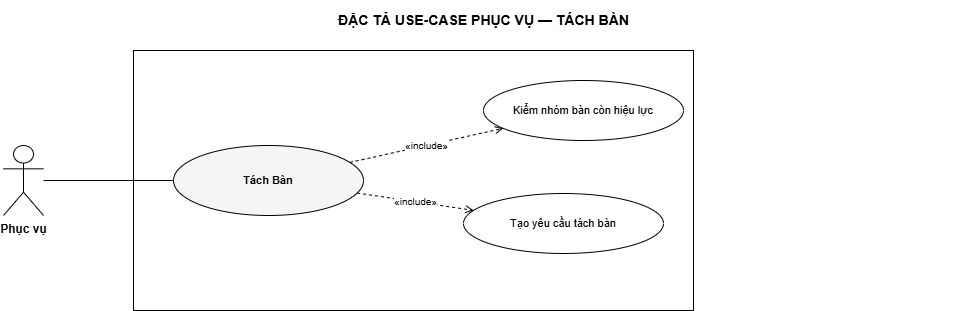

The diagram above was exported from draw.io. Its source (the exported page's mxGraphModel, read from the mxfile embedded in the PNG):
<mxGraphModel dx="941" dy="389" grid="1" gridSize="10" guides="1" tooltips="1" connect="1" arrows="1" fold="1" page="1" pageScale="1" pageWidth="1040" pageHeight="390" math="0" shadow="0">
  <root>
    <mxCell id="0" />
    <mxCell id="1" parent="0" />
    <mxCell id="title" value="ĐẶC TẢ USE-CASE PHỤC VỤ — TÁCH BÀN" style="text;html=1;fontSize=14;fontStyle=1;align=center;verticalAlign=middle;" parent="1" vertex="1">
      <mxGeometry x="40" y="40" width="960" height="40" as="geometry" />
    </mxCell>
    <mxCell id="boundary" value="" style="rounded=0;whiteSpace=wrap;html=1;verticalAlign=top;fontSize=11;fontStyle=2;fillColor=none;strokeColor=#000000;" parent="1" vertex="1">
      <mxGeometry x="170" y="90" width="560" height="260" as="geometry" />
    </mxCell>
    <mxCell id="a0" value="Phục vụ" style="shape=umlActor;verticalLabelPosition=bottom;verticalAlign=top;html=1;outlineConnect=0;fontSize=12;fontStyle=1;fillColor=#FFFFFF;strokeColor=#000000;" parent="1" vertex="1">
      <mxGeometry x="40" y="185" width="40" height="70" as="geometry" />
    </mxCell>
    <mxCell id="uc" value="Tách Bàn" style="ellipse;whiteSpace=wrap;html=1;fontSize=11;verticalAlign=middle;fillColor=#FFFFFF;strokeColor=#000000;fontStyle=1;fillColor=#F5F5F5;" parent="1" vertex="1">
      <mxGeometry x="210" y="185" width="190" height="70" as="geometry" />
    </mxCell>
    <mxCell id="inc0" value="Kiểm nhóm bàn còn hiệu lực" style="ellipse;whiteSpace=wrap;html=1;fontSize=11;verticalAlign=middle;fillColor=#FFFFFF;strokeColor=#000000;" parent="1" vertex="1">
      <mxGeometry x="520" y="120" width="200" height="60" as="geometry" />
    </mxCell>
    <mxCell id="inc1" value="Tạo yêu cầu tách bàn" style="ellipse;whiteSpace=wrap;html=1;fontSize=11;verticalAlign=middle;fillColor=#FFFFFF;strokeColor=#000000;" parent="1" vertex="1">
      <mxGeometry x="500" y="233" width="200" height="60" as="geometry" />
    </mxCell>
    <mxCell id="e-a0" value="" style="edgeStyle=none;html=1;fontSize=10;endArrow=none;strokeColor=#000000;" parent="1" source="a0" target="uc" edge="1">
      <mxGeometry relative="1" as="geometry" />
    </mxCell>
    <mxCell id="e-inc0" value="«include»" style="edgeStyle=none;html=1;fontSize=10;endArrow=open;endFill=0;dashed=1;strokeColor=#000000;" parent="1" source="uc" target="inc0" edge="1">
      <mxGeometry relative="1" as="geometry" />
    </mxCell>
    <mxCell id="e-inc1" value="«include»" style="edgeStyle=none;html=1;fontSize=10;endArrow=open;endFill=0;dashed=1;strokeColor=#000000;" parent="1" source="uc" target="inc1" edge="1">
      <mxGeometry relative="1" as="geometry" />
    </mxCell>
  </root>
</mxGraphModel>